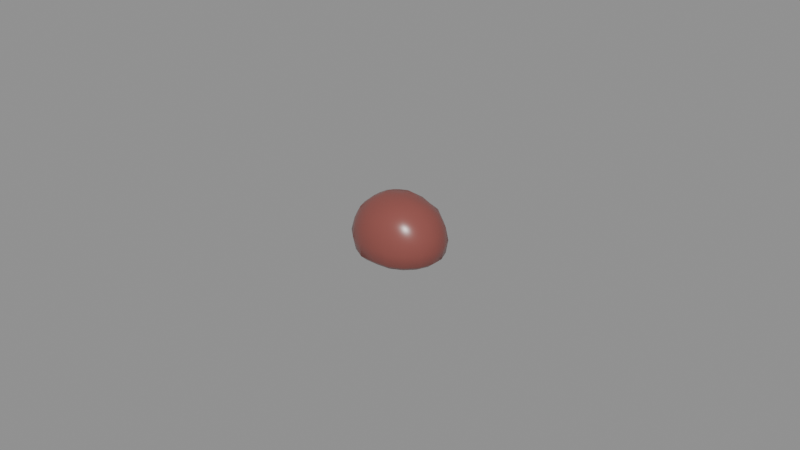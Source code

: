 # Source: heath_grouse_gizzard.blend  (saved by Blender 5.2.45; exported with 4.5.12 LTS)
import bpy
from mathutils import Matrix  # noqa: F401  (used for matrix-valued properties, if any)

bpy.ops.wm.read_factory_settings(use_empty=True)
scene = bpy.context.scene
scene.name = 'Scene'

# ---- materials (node trees are filled in below, after node groups)
mat_skin = bpy.data.materials.new('skin')
mat_skin.diffuse_color = (0.2623, 0.07421, 0.06301, 1.0)
mat_skin.roughness = 0.3
mat_vessel = bpy.data.materials.new('vessel')
mat_vessel.diffuse_color = (0.6939, 0.521, 0.4508, 1.0)
mat_vessel.roughness = 0.5
mat_flesh = bpy.data.materials.new('flesh')
mat_flesh.diffuse_color = (0.3185, 0.0999, 0.07421, 1.0)
mat_flesh.roughness = 0.6

# ---- material node trees
mat_skin.use_nodes = True; mat_skin.node_tree.nodes.clear()
_N = mat_skin.node_tree.nodes; _L = mat_skin.node_tree.links
n0 = _N.new('ShaderNodeBsdfPrincipled'); n0.name = 'Principled BSDF'; n0.location = (-200, 100)
n0.inputs[0].default_value = (0.2623, 0.07421, 0.06301, 1.0)
n0.inputs[2].default_value = 0.3
n0.inputs[10].default_value = 0.005
n1 = _N.new('ShaderNodeOutputMaterial'); n1.name = 'Material Output'; n1.location = (200, 100)
_L.new(n0.outputs[0], n1.inputs[0])
n1.is_active_output = True
mat_vessel.use_nodes = True; mat_vessel.node_tree.nodes.clear()
_N = mat_vessel.node_tree.nodes; _L = mat_vessel.node_tree.links
n0 = _N.new('ShaderNodeBsdfPrincipled'); n0.name = 'Principled BSDF'; n0.location = (-200, 100)
n0.inputs[0].default_value = (0.6939, 0.521, 0.4508, 1.0)
n0.inputs[10].default_value = 0.005
n1 = _N.new('ShaderNodeOutputMaterial'); n1.name = 'Material Output'; n1.location = (200, 100)
_L.new(n0.outputs[0], n1.inputs[0])
n1.is_active_output = True
mat_flesh.use_nodes = True; mat_flesh.node_tree.nodes.clear()
_N = mat_flesh.node_tree.nodes; _L = mat_flesh.node_tree.links
n0 = _N.new('ShaderNodeBsdfPrincipled'); n0.name = 'Principled BSDF'; n0.location = (-200, 100)
n0.inputs[0].default_value = (0.3185, 0.0999, 0.07421, 1.0)
n0.inputs[2].default_value = 0.6
n0.inputs[10].default_value = 0.005
n1 = _N.new('ShaderNodeOutputMaterial'); n1.name = 'Material Output'; n1.location = (200, 100)
_L.new(n0.outputs[0], n1.inputs[0])
n1.is_active_output = True

# ---- meshes
me_heath_grouse_gizzard = bpy.data.meshes.new('heath_grouse_gizzard')
me_heath_grouse_gizzard.from_pydata([(-2.102e-06, -0.0001939, 0.02), (-2.102e-06, -0.0001939, 0.0), (0.001628, 0.003538, 0.0198), (0.00301, 0.006704, 0.01757), (0.004136, 0.009282, 0.01464), (0.004865, 0.01095, 0.01098), (0.005114, 0.01152, 0.006918), (0.004908, 0.01105, 0.002821), (0.004215, 0.009461, 0.001061), (0.002983, 0.006641, 0.0006345), (0.001578, 0.003425, 0.0002165), (0.003002, 0.00279, 0.01955), (0.005651, 0.00542, 0.01755), (0.007951, 0.007706, 0.01481), (0.009105, 0.008851, 0.01096), (0.009677, 0.009419, 0.006918), (0.009264, 0.009009, 0.002804), (0.00792, 0.007675, 0.001063), (0.005651, 0.005421, 0.0005858), (0.003005, 0.002793, 0.0001341), (0.004003, 0.001733, 0.01942), (0.007665, 0.003495, 0.01762), (0.01069, 0.004952, 0.0148), (0.01243, 0.005788, 0.01101), (0.01317, 0.006144, 0.006918), (0.01256, 0.005851, 0.002778), (0.01065, 0.004931, 0.001075), (0.007676, 0.0035, 0.0005349), (0.004062, 0.001762, 0.0001123), (0.004569, 0.0004778, 0.01946), (0.008853, 0.001107, 0.01779), (0.01219, 0.001598, 0.01482), (0.01416, 0.001888, 0.01102), (0.01486, 0.00199, 0.006918), (0.01412, 0.001882, 0.002825), (0.01218, 0.001596, 0.001044), (0.008822, 0.001103, 0.0004665), (0.004582, 0.0004798, 0.0001671), (0.004602, -0.0008705, 0.01956), (0.008734, -0.001478, 0.01764), (0.01182, -0.001932, 0.01458), (0.01418, -0.002277, 0.01103), (0.015, -0.002398, 0.006918), (0.01408, -0.002263, 0.002837), (0.01204, -0.001963, 0.00111), (0.008724, -0.001476, 0.0005386), (0.004528, -0.0008596, 0.0002472), (0.00404, -0.002139, 0.01954), (0.007753, -0.003925, 0.01774), (0.01048, -0.005238, 0.01464), (0.01252, -0.006221, 0.01105), (0.01313, -0.006513, 0.006918), (0.01237, -0.006147, 0.002841), (0.01055, -0.005273, 0.001128), (0.007665, -0.003883, 0.0005435), (0.003974, -0.002107, 0.0002591), (0.002973, -0.003149, 0.01943), (0.005796, -0.005953, 0.01782), (0.007938, -0.00808, 0.0148), (0.009234, -0.009367, 0.01102), (0.009679, -0.009809, 0.006918), (0.009142, -0.009276, 0.002858), (0.007835, -0.007978, 0.001126), (0.005639, -0.005796, 0.0005999), (0.002961, -0.003137, 0.0002319), (0.001579, -0.003814, 0.01942), (0.003105, -0.007309, 0.0179), (0.004248, -0.009925, 0.01485), (0.004787, -0.01116, 0.01091), (0.00519, -0.01208, 0.006918), (0.004909, -0.01144, 0.00282), (0.004188, -0.009788, 0.001098), (0.002978, -0.007018, 0.0006442), (0.001575, -0.003805, 0.0002308), (-2.101e-06, -0.004063, 0.01947), (-2.1e-06, -0.007619, 0.01769), (-2.099e-06, -0.01037, 0.01471), (-2.101e-06, -0.01212, 0.011), (-2.1e-06, -0.0125, 0.006918), (-2.101e-06, -0.01193, 0.0029), (-2.1e-06, -0.01024, 0.00119), (-2.101e-06, -0.007409, 0.0006851), (-2.101e-06, -0.004034, 0.0002349), (-0.001587, -0.003822, 0.01944), (-0.002994, -0.007044, 0.01749), (-0.004187, -0.009776, 0.01473), (-0.004943, -0.01151, 0.01104), (-0.005076, -0.01181, 0.006918), (-0.005003, -0.01164, 0.002745), (-0.004249, -0.009918, 0.00102), (-0.003033, -0.007133, 0.0005383), (-0.001589, -0.003827, 0.00019), (-0.00297, -0.003142, 0.0194), (-0.005702, -0.005855, 0.01764), (-0.007747, -0.007887, 0.01461), (-0.009179, -0.009308, 0.01099), (-0.009723, -0.009848, 0.006918), (-0.009159, -0.009289, 0.002852), (-0.007869, -0.008007, 0.001104), (-0.005823, -0.005975, 0.0003981), (-0.003011, -0.003182, 0.0001296), (-0.004042, -0.002138, 0.01953), (-0.00774, -0.003917, 0.01772), (-0.0107, -0.005344, 0.0148), (-0.0123, -0.006114, 0.01097), (-0.01322, -0.006552, 0.006918), (-0.01246, -0.00619, 0.002811), (-0.01053, -0.00526, 0.001142), (-0.007834, -0.003963, 0.0004066), (-0.004059, -0.002146, 0.0001238), (-0.004651, -0.000877, 0.01968), (-0.008679, -0.001469, 0.01757), (-0.01197, -0.001953, 0.01467), (-0.01441, -0.002311, 0.01109), (-0.015, -0.002398, 0.006918), (-0.01399, -0.00225, 0.002864), (-0.0122, -0.001986, 0.001035), (-0.008949, -0.001509, 0.0003771), (-0.004591, -0.0008683, 0.0001601), (-0.00467, 0.0004921, 0.01973), (-0.00868, 0.001081, 0.01757), (-0.01179, 0.001538, 0.01456), (-0.01399, 0.001862, 0.01097), (-0.01496, 0.002004, 0.006918), (-0.01408, 0.001875, 0.002837), (-0.01217, 0.001594, 0.001051), (-0.00884, 0.001105, 0.0004566), (-0.004584, 0.0004795, 0.0001702), (-0.004096, 0.001776, 0.0197), (-0.007779, 0.003548, 0.01777), (-0.01071, 0.004959, 0.01481), (-0.01238, 0.005761, 0.011), (-0.0131, 0.006109, 0.006918), (-0.01246, 0.005802, 0.002811), (-0.01056, 0.004888, 0.001124), (-0.007784, 0.00355, 0.0004488), (-0.004031, 0.001744, 0.0001721), (-0.003026, 0.00281, 0.01964), (-0.005609, 0.005375, 0.01746), (-0.007901, 0.007651, 0.01476), (-0.009444, 0.009184, 0.01111), (-0.009661, 0.0094, 0.006918), (-0.009287, 0.009028, 0.002796), (-0.007925, 0.007676, 0.001062), (-0.005762, 0.005527, 0.000466), (-0.002969, 0.002753, 0.0002233), (-0.001618, 0.003506, 0.01969), (-0.002977, 0.006618, 0.01743), (-0.004171, 0.009352, 0.0147), (-0.004897, 0.01101, 0.011), (-0.00508, 0.01143, 0.006918), (-0.004911, 0.01105, 0.002822), (-0.004211, 0.009445, 0.001071), (-0.003021, 0.006719, 0.0005624), (-0.001566, 0.003386, 0.0002883), (-2.104e-06, 0.003792, 0.01985), (-2.105e-06, 0.00715, 0.01757), (-2.106e-06, 0.01003, 0.01475), (-2.106e-06, 0.01203, 0.0111), (-2.106e-06, 0.0125, 0.006918), (-2.106e-06, 0.01163, 0.00287), (-2.106e-06, 0.009812, 0.001215), (-2.105e-06, 0.007026, 0.0006808), (-2.103e-06, 0.003618, 0.0002851)], [], [(161, 160, 7, 8), (158, 157, 4, 5), (155, 0, 2), (162, 161, 8, 9), (159, 158, 5, 6), (156, 155, 2, 3), (163, 162, 9, 10), (160, 159, 6, 7), (157, 156, 3, 4), (1, 163, 10), (5, 4, 13, 14), (2, 0, 11), (9, 8, 17, 18), (6, 5, 14, 15), (3, 2, 11, 12), (10, 9, 18, 19), (7, 6, 15, 16), (4, 3, 12, 13), (1, 10, 19), (8, 7, 16, 17), (1, 19, 28), (17, 16, 25, 26), (14, 13, 22, 23), (11, 0, 20), (18, 17, 26, 27), (15, 14, 23, 24), (12, 11, 20, 21), (19, 18, 27, 28), (16, 15, 24, 25), (13, 12, 21, 22), (25, 24, 33, 34), (22, 21, 30, 31), (1, 28, 37), (26, 25, 34, 35), (23, 22, 31, 32), (20, 0, 29), (27, 26, 35, 36), (24, 23, 32, 33), (21, 20, 29, 30), (28, 27, 36, 37), (30, 29, 38, 39), (37, 36, 45, 46), (34, 33, 42, 43), (31, 30, 39, 40), (1, 37, 46), (35, 34, 43, 44), (32, 31, 40, 41), (29, 0, 38), (36, 35, 44, 45), (33, 32, 41, 42), (42, 41, 50, 51), (39, 38, 47, 48), (46, 45, 54, 55), (43, 42, 51, 52), (40, 39, 48, 49), (1, 46, 55), (44, 43, 52, 53), (41, 40, 49, 50), (38, 0, 47), (45, 44, 53, 54), (47, 0, 56), (54, 53, 62, 63), (51, 50, 59, 60), (48, 47, 56, 57), (55, 54, 63, 64), (52, 51, 60, 61), (49, 48, 57, 58), (1, 55, 64), (53, 52, 61, 62), (50, 49, 58, 59), (62, 61, 70, 71), (59, 58, 67, 68), (56, 0, 65), (63, 62, 71, 72), (60, 59, 68, 69), (57, 56, 65, 66), (64, 63, 72, 73), (61, 60, 69, 70), (58, 57, 66, 67), (1, 64, 73), (67, 66, 75, 76), (1, 73, 82), (71, 70, 79, 80), (68, 67, 76, 77), (65, 0, 74), (72, 71, 80, 81), (69, 68, 77, 78), (66, 65, 74, 75), (73, 72, 81, 82), (70, 69, 78, 79), (79, 78, 87, 88), (76, 75, 84, 85), (1, 82, 91), (80, 79, 88, 89), (77, 76, 85, 86), (74, 0, 83), (81, 80, 89, 90), (78, 77, 86, 87), (75, 74, 83, 84), (82, 81, 90, 91), (84, 83, 92, 93), (91, 90, 99, 100), (88, 87, 96, 97), (85, 84, 93, 94), (1, 91, 100), (89, 88, 97, 98), (86, 85, 94, 95), (83, 0, 92), (90, 89, 98, 99), (87, 86, 95, 96), (99, 98, 107, 108), (96, 95, 104, 105), (93, 92, 101, 102), (100, 99, 108, 109), (97, 96, 105, 106), (94, 93, 102, 103), (1, 100, 109), (98, 97, 106, 107), (95, 94, 103, 104), (92, 0, 101), (104, 103, 112, 113), (101, 0, 110), (108, 107, 116, 117), (105, 104, 113, 114), (102, 101, 110, 111), (109, 108, 117, 118), (106, 105, 114, 115), (103, 102, 111, 112), (1, 109, 118), (107, 106, 115, 116), (116, 115, 124, 125), (113, 112, 121, 122), (110, 0, 119), (117, 116, 125, 126), (114, 113, 122, 123), (111, 110, 119, 120), (118, 117, 126, 127), (115, 114, 123, 124), (112, 111, 120, 121), (1, 118, 127), (121, 120, 129, 130), (1, 127, 136), (125, 124, 133, 134), (122, 121, 130, 131), (119, 0, 128), (126, 125, 134, 135), (123, 122, 131, 132), (120, 119, 128, 129), (127, 126, 135, 136), (124, 123, 132, 133), (136, 135, 144, 145), (133, 132, 141, 142), (130, 129, 138, 139), (1, 136, 145), (134, 133, 142, 143), (131, 130, 139, 140), (128, 0, 137), (135, 134, 143, 144), (132, 131, 140, 141), (129, 128, 137, 138), (141, 140, 149, 150), (138, 137, 146, 147), (145, 144, 153, 154), (142, 141, 150, 151), (139, 138, 147, 148), (1, 145, 154), (143, 142, 151, 152), (140, 139, 148, 149), (137, 0, 146), (144, 143, 152, 153), (146, 0, 155), (153, 152, 161, 162), (150, 149, 158, 159), (147, 146, 155, 156), (154, 153, 162, 163), (151, 150, 159, 160), (148, 147, 156, 157), (1, 154, 163), (152, 151, 160, 161), (149, 148, 157, 158)])
me_heath_grouse_gizzard.polygons.foreach_set('use_smooth', [True] * 180)
_uv = me_heath_grouse_gizzard.uv_layers.new(name='UVMap')
_uv.uv.foreach_set('vector', [0.03392, 0.2367, 0.003602, 0.2359, 0.01505, 0.1541, 0.04132, 0.1663, 0.539, 0.1511, 0.6044, 0.1564, 0.604, 0.2267, 0.5391, 0.2344, 0.4565, 0.5032, 0.5224, 0.4957, 0.4615, 0.5247, 0.08045, 0.2377, 0.03392, 0.2367, 0.04132, 0.1663, 0.08798, 0.188, 0.4687, 0.1512, 0.539, 0.1511, 0.5391, 0.2344, 0.4706, 0.2382, 0.6587, 0.165, 0.7051, 0.1754, 0.7048, 0.2029, 0.6593, 0.2158, 0.1374, 0.2389, 0.08045, 0.2377, 0.08798, 0.188, 0.1412, 0.2126, 0.4043, 0.1557, 0.4687, 0.1512, 0.4706, 0.2382, 0.4043, 0.238, 0.6044, 0.1564, 0.6587, 0.165, 0.6593, 0.2158, 0.604, 0.2267, 0.2011, 0.2404, 0.1374, 0.2389, 0.1412, 0.2126, 0.5391, 0.2344, 0.604, 0.2267, 0.6105, 0.2943, 0.5438, 0.3109, 0.4615, 0.5247, 0.5224, 0.4957, 0.4749, 0.5442, 0.08798, 0.188, 0.04132, 0.1663, 0.07252, 0.1051, 0.1093, 0.1438, 0.4706, 0.2382, 0.5391, 0.2344, 0.5438, 0.3109, 0.4755, 0.3199, 0.4137, 0.5704, 0.4615, 0.5247, 0.4749, 0.5442, 0.4361, 0.6034, 0.1412, 0.2126, 0.08798, 0.188, 0.1093, 0.1438, 0.1523, 0.189, 0.4043, 0.238, 0.4706, 0.2382, 0.4755, 0.3199, 0.4088, 0.3162, 0.604, 0.2267, 0.6593, 0.2158, 0.6621, 0.2633, 0.6105, 0.2943, 0.2011, 0.2404, 0.1412, 0.2126, 0.1523, 0.189, 0.04132, 0.1663, 0.01505, 0.1541, 0.05074, 0.08213, 0.07252, 0.1051, 0.2011, 0.2404, 0.1523, 0.189, 0.1699, 0.1717, 0.07252, 0.1051, 0.05074, 0.08213, 0.1047, 0.02821, 0.1193, 0.06052, 0.5438, 0.3109, 0.6105, 0.2943, 0.6172, 0.3485, 0.5523, 0.3756, 0.4749, 0.5442, 0.5224, 0.4957, 0.4931, 0.5572, 0.1093, 0.1438, 0.07252, 0.1051, 0.1193, 0.06052, 0.1422, 0.1107, 0.4755, 0.3199, 0.5438, 0.3109, 0.5523, 0.3756, 0.4837, 0.3881, 0.4361, 0.6034, 0.4749, 0.5442, 0.4931, 0.5572, 0.4688, 0.6263, 0.1523, 0.189, 0.1093, 0.1438, 0.1422, 0.1107, 0.1699, 0.1717, 0.4088, 0.3162, 0.4755, 0.3199, 0.4837, 0.3881, 0.4163, 0.3808, 0.4043, 0.6649, 0.4361, 0.6034, 0.4688, 0.6263, 0.4511, 0.697, 0.4163, 0.3808, 0.4837, 0.3881, 0.4945, 0.4297, 0.4274, 0.4197, 0.4511, 0.697, 0.4688, 0.6263, 0.5086, 0.6366, 0.5074, 0.7116, 0.2011, 0.2404, 0.1699, 0.1717, 0.1915, 0.1635, 0.1193, 0.06052, 0.1047, 0.02821, 0.1716, 0.003602, 0.1756, 0.03625, 0.4451, 0.7597, 0.4511, 0.697, 0.5074, 0.7116, 0.5105, 0.7767, 0.4931, 0.5572, 0.5224, 0.4957, 0.5141, 0.5623, 0.1422, 0.1107, 0.1193, 0.06052, 0.1756, 0.03625, 0.1826, 0.09245, 0.4472, 0.8118, 0.4451, 0.7597, 0.5105, 0.7767, 0.5169, 0.8279, 0.4688, 0.6263, 0.4931, 0.5572, 0.5141, 0.5623, 0.5086, 0.6366, 0.1699, 0.1717, 0.1422, 0.1107, 0.1826, 0.09245, 0.1915, 0.1635, 0.5086, 0.6366, 0.5141, 0.5623, 0.5363, 0.5598, 0.5517, 0.6327, 0.1915, 0.1635, 0.1826, 0.09245, 0.2257, 0.09504, 0.2138, 0.1649, 0.5261, 0.8598, 0.5169, 0.8279, 0.5897, 0.8232, 0.5948, 0.853, 0.5074, 0.7116, 0.5086, 0.6366, 0.5517, 0.6327, 0.5663, 0.7039, 0.2011, 0.2404, 0.1915, 0.1635, 0.2138, 0.1649, 0.1756, 0.03625, 0.1716, 0.003602, 0.2408, 0.005825, 0.235, 0.03983, 0.5105, 0.7767, 0.5074, 0.7116, 0.5663, 0.7039, 0.5797, 0.7706, 0.5141, 0.5623, 0.5224, 0.4957, 0.5363, 0.5598, 0.1826, 0.09245, 0.1756, 0.03625, 0.235, 0.03983, 0.2257, 0.09504, 0.5169, 0.8279, 0.5105, 0.7767, 0.5797, 0.7706, 0.5897, 0.8232, 0.5897, 0.8232, 0.5797, 0.7706, 0.6444, 0.7429, 0.6573, 0.7925, 0.5517, 0.6327, 0.5363, 0.5598, 0.5572, 0.5507, 0.5917, 0.6152, 0.2138, 0.1649, 0.2257, 0.09504, 0.2655, 0.1136, 0.2345, 0.1746, 0.5948, 0.853, 0.5897, 0.8232, 0.6573, 0.7925, 0.6586, 0.8247, 0.5663, 0.7039, 0.5517, 0.6327, 0.5917, 0.6152, 0.6205, 0.6807, 0.2011, 0.2404, 0.2138, 0.1649, 0.2345, 0.1746, 0.235, 0.03983, 0.2408, 0.005825, 0.3051, 0.03578, 0.2898, 0.06585, 0.5797, 0.7706, 0.5663, 0.7039, 0.6205, 0.6807, 0.6444, 0.7429, 0.5363, 0.5598, 0.5224, 0.4957, 0.5572, 0.5507, 0.2257, 0.09504, 0.235, 0.03983, 0.2898, 0.06585, 0.2655, 0.1136, 0.5572, 0.5507, 0.5224, 0.4957, 0.5737, 0.5363, 0.2655, 0.1136, 0.2898, 0.06585, 0.334, 0.1123, 0.2967, 0.1482, 0.2136, 0.4819, 0.2829, 0.4914, 0.2788, 0.544, 0.2099, 0.5371, 0.5917, 0.6152, 0.5572, 0.5507, 0.5737, 0.5363, 0.6244, 0.5856, 0.2345, 0.1746, 0.2655, 0.1136, 0.2967, 0.1482, 0.2513, 0.1919, 0.1463, 0.4957, 0.2136, 0.4819, 0.2099, 0.5371, 0.143, 0.5473, 0.6205, 0.6807, 0.5917, 0.6152, 0.6244, 0.5856, 0.6663, 0.6415, 0.2011, 0.2404, 0.2345, 0.1746, 0.2513, 0.1919, 0.2898, 0.06585, 0.3051, 0.03578, 0.3561, 0.09086, 0.334, 0.1123, 0.6444, 0.7429, 0.6205, 0.6807, 0.6663, 0.6415, 0.6953, 0.6952, 0.334, 0.1123, 0.3561, 0.09086, 0.3907, 0.1624, 0.3629, 0.1738, 0.2788, 0.544, 0.3437, 0.5658, 0.3426, 0.6259, 0.2754, 0.6168, 0.5737, 0.5363, 0.5224, 0.4957, 0.5842, 0.5171, 0.2967, 0.1482, 0.334, 0.1123, 0.3629, 0.1738, 0.3161, 0.193, 0.2099, 0.5371, 0.2788, 0.544, 0.2754, 0.6168, 0.2076, 0.6103, 0.6244, 0.5856, 0.5737, 0.5363, 0.5842, 0.5171, 0.6457, 0.5475, 0.2513, 0.1919, 0.2967, 0.1482, 0.3161, 0.193, 0.262, 0.2153, 0.143, 0.5473, 0.2099, 0.5371, 0.2076, 0.6103, 0.1402, 0.6163, 0.6663, 0.6415, 0.6244, 0.5856, 0.6457, 0.5475, 0.6953, 0.5898, 0.2011, 0.2404, 0.2513, 0.1919, 0.262, 0.2153, 0.3426, 0.6259, 0.3971, 0.6463, 0.3936, 0.698, 0.3403, 0.6966, 0.2011, 0.2404, 0.262, 0.2153, 0.2652, 0.2418, 0.3629, 0.1738, 0.3907, 0.1624, 0.3971, 0.2446, 0.3689, 0.244, 0.2754, 0.6168, 0.3426, 0.6259, 0.3403, 0.6966, 0.2763, 0.696, 0.5842, 0.5171, 0.5224, 0.4957, 0.5876, 0.4955, 0.3161, 0.193, 0.3629, 0.1738, 0.3689, 0.244, 0.3216, 0.243, 0.2076, 0.6103, 0.2754, 0.6168, 0.2763, 0.696, 0.2078, 0.6966, 0.6457, 0.5475, 0.5842, 0.5171, 0.5876, 0.4955, 0.65, 0.5083, 0.262, 0.2153, 0.3161, 0.193, 0.3216, 0.243, 0.2652, 0.2418, 0.1402, 0.6163, 0.2076, 0.6103, 0.2078, 0.6966, 0.1417, 0.6979, 0.1417, 0.6979, 0.2078, 0.6966, 0.2095, 0.7818, 0.1402, 0.7816, 0.3403, 0.6966, 0.3936, 0.698, 0.3915, 0.7484, 0.3421, 0.7669, 0.2011, 0.2404, 0.2652, 0.2418, 0.2612, 0.2682, 0.3689, 0.244, 0.3971, 0.2446, 0.3905, 0.328, 0.3619, 0.3148, 0.2763, 0.696, 0.3403, 0.6966, 0.3421, 0.7669, 0.2786, 0.779, 0.5876, 0.4955, 0.5224, 0.4957, 0.583, 0.4753, 0.3216, 0.243, 0.3689, 0.244, 0.3619, 0.3148, 0.3159, 0.2935, 0.2078, 0.6966, 0.2763, 0.696, 0.2786, 0.779, 0.2095, 0.7818, 0.65, 0.5083, 0.5876, 0.4955, 0.583, 0.4753, 0.6396, 0.4719, 0.2652, 0.2418, 0.3216, 0.243, 0.3159, 0.2935, 0.2612, 0.2682, 0.7327, 0.4717, 0.7912, 0.4398, 0.7982, 0.4561, 0.7442, 0.5003, 0.2612, 0.2682, 0.3159, 0.2935, 0.2955, 0.3397, 0.2499, 0.2917, 0.1402, 0.7816, 0.2095, 0.7818, 0.2128, 0.8608, 0.1457, 0.8527, 0.3421, 0.7669, 0.3915, 0.7484, 0.3959, 0.7945, 0.3431, 0.8277, 0.2011, 0.2404, 0.2612, 0.2682, 0.2499, 0.2917, 0.3619, 0.3148, 0.3905, 0.328, 0.3496, 0.3966, 0.3287, 0.3746, 0.2786, 0.779, 0.3421, 0.7669, 0.3431, 0.8277, 0.2813, 0.8513, 0.583, 0.4753, 0.5224, 0.4957, 0.5712, 0.4585, 0.3159, 0.2935, 0.3619, 0.3148, 0.3287, 0.3746, 0.2955, 0.3397, 0.2095, 0.7818, 0.2786, 0.779, 0.2813, 0.8513, 0.2128, 0.8608, 0.2955, 0.3397, 0.3287, 0.3746, 0.2818, 0.4181, 0.2611, 0.3726, 0.2128, 0.8608, 0.2813, 0.8513, 0.2856, 0.9059, 0.2176, 0.9216, 0.7442, 0.5003, 0.7982, 0.4561, 0.8116, 0.4678, 0.77, 0.5246, 0.2499, 0.2917, 0.2955, 0.3397, 0.2611, 0.3726, 0.2322, 0.3088, 0.1457, 0.8527, 0.2128, 0.8608, 0.2176, 0.9216, 0.1495, 0.9102, 0.7025, 0.5556, 0.7442, 0.5003, 0.77, 0.5246, 0.7355, 0.5893, 0.2011, 0.2404, 0.2499, 0.2917, 0.2322, 0.3088, 0.3287, 0.3746, 0.3496, 0.3966, 0.2967, 0.4506, 0.2818, 0.4181, 0.2813, 0.8513, 0.3431, 0.8277, 0.3502, 0.879, 0.2856, 0.9059, 0.5712, 0.4585, 0.5224, 0.4957, 0.5539, 0.4446, 0.7153, 0.6537, 0.7355, 0.5893, 0.7873, 0.6121, 0.7716, 0.6827, 0.5539, 0.4446, 0.5224, 0.4957, 0.5324, 0.4369, 0.2611, 0.3726, 0.2818, 0.4181, 0.2265, 0.4447, 0.2197, 0.3903, 0.7025, 0.7147, 0.7153, 0.6537, 0.7716, 0.6827, 0.7654, 0.7429, 0.77, 0.5246, 0.8116, 0.4678, 0.8306, 0.4751, 0.8072, 0.5421, 0.2322, 0.3088, 0.2611, 0.3726, 0.2197, 0.3903, 0.2106, 0.3173, 0.7078, 0.7614, 0.7025, 0.7147, 0.7654, 0.7429, 0.7679, 0.7859, 0.7355, 0.5893, 0.77, 0.5246, 0.8072, 0.5421, 0.7873, 0.6121, 0.2011, 0.2404, 0.2322, 0.3088, 0.2106, 0.3173, 0.2818, 0.4181, 0.2967, 0.4506, 0.2303, 0.4747, 0.2265, 0.4447, 0.2265, 0.4447, 0.2303, 0.4747, 0.1613, 0.4747, 0.1667, 0.4428, 0.7716, 0.6827, 0.7873, 0.6121, 0.8451, 0.6203, 0.8412, 0.6902, 0.5324, 0.4369, 0.5224, 0.4957, 0.5096, 0.4382, 0.2197, 0.3903, 0.2265, 0.4447, 0.1667, 0.4428, 0.1761, 0.3875, 0.7654, 0.7429, 0.7716, 0.6827, 0.8412, 0.6902, 0.8378, 0.7532, 0.8072, 0.5421, 0.8306, 0.4751, 0.853, 0.4779, 0.8491, 0.5483, 0.2106, 0.3173, 0.2197, 0.3903, 0.1761, 0.3875, 0.1881, 0.3166, 0.7679, 0.7859, 0.7654, 0.7429, 0.8378, 0.7532, 0.8354, 0.7971, 0.7873, 0.6121, 0.8072, 0.5421, 0.8491, 0.5483, 0.8451, 0.6203, 0.2011, 0.2404, 0.2106, 0.3173, 0.1881, 0.3166, 0.8451, 0.6203, 0.8491, 0.5483, 0.8925, 0.5424, 0.9047, 0.6143, 0.2011, 0.2404, 0.1881, 0.3166, 0.1672, 0.3069, 0.1667, 0.4428, 0.1613, 0.4747, 0.09635, 0.4462, 0.1123, 0.4149, 0.8412, 0.6902, 0.8451, 0.6203, 0.9047, 0.6143, 0.9101, 0.6829, 0.5096, 0.4382, 0.5224, 0.4957, 0.4886, 0.448, 0.1761, 0.3875, 0.1667, 0.4428, 0.1123, 0.4149, 0.1357, 0.369, 0.8378, 0.7532, 0.8412, 0.6902, 0.9101, 0.6829, 0.9108, 0.7443, 0.8491, 0.5483, 0.853, 0.4779, 0.8758, 0.4756, 0.8925, 0.5424, 0.1881, 0.3166, 0.1761, 0.3875, 0.1357, 0.369, 0.1672, 0.3069, 0.8354, 0.7971, 0.8378, 0.7532, 0.9108, 0.7443, 0.9047, 0.7905, 0.1672, 0.3069, 0.1357, 0.369, 0.1034, 0.3345, 0.1507, 0.2888, 0.9047, 0.7905, 0.9108, 0.7443, 0.9751, 0.7173, 0.9672, 0.7663, 0.9047, 0.6143, 0.8925, 0.5424, 0.9288, 0.5289, 0.9573, 0.5929, 0.2011, 0.2404, 0.1672, 0.3069, 0.1507, 0.2888, 0.1123, 0.4149, 0.09635, 0.4462, 0.04363, 0.392, 0.0667, 0.3698, 0.9101, 0.6829, 0.9047, 0.6143, 0.9573, 0.5929, 0.9752, 0.6599, 0.4886, 0.448, 0.5224, 0.4957, 0.472, 0.4642, 0.1357, 0.369, 0.1123, 0.4149, 0.0667, 0.3698, 0.1034, 0.3345, 0.9108, 0.7443, 0.9101, 0.6829, 0.9752, 0.6599, 0.9751, 0.7173, 0.8925, 0.5424, 0.8758, 0.4756, 0.8959, 0.468, 0.9288, 0.5289, 0.4784, 0.003602, 0.5481, 0.006227, 0.5408, 0.07448, 0.4723, 0.07168, 0.9288, 0.5289, 0.8959, 0.468, 0.9116, 0.4547, 0.9571, 0.5055, 0.1507, 0.2888, 0.1034, 0.3345, 0.08447, 0.2882, 0.1407, 0.2652, 0.4113, 0.01263, 0.4784, 0.003602, 0.4723, 0.07168, 0.4058, 0.0774, 0.9573, 0.5929, 0.9288, 0.5289, 0.9571, 0.5055, 0.9964, 0.5599, 0.2011, 0.2404, 0.1507, 0.2888, 0.1407, 0.2652, 0.0667, 0.3698, 0.04363, 0.392, 0.01153, 0.3182, 0.03851, 0.3071, 0.5481, 0.006227, 0.6121, 0.03519, 0.606, 0.09049, 0.5408, 0.07448, 0.472, 0.4642, 0.5224, 0.4957, 0.4609, 0.4832, 0.1034, 0.3345, 0.0667, 0.3698, 0.03851, 0.3071, 0.08447, 0.2882, 0.4609, 0.4832, 0.5224, 0.4957, 0.4565, 0.5032, 0.08447, 0.2882, 0.03851, 0.3071, 0.03392, 0.2367, 0.08045, 0.2377, 0.4723, 0.07168, 0.5408, 0.07448, 0.539, 0.1511, 0.4687, 0.1512, 0.9571, 0.5055, 0.9116, 0.4547, 0.9213, 0.4369, 0.9748, 0.4747, 0.1407, 0.2652, 0.08447, 0.2882, 0.08045, 0.2377, 0.1374, 0.2389, 0.4058, 0.0774, 0.4723, 0.07168, 0.4687, 0.1512, 0.4043, 0.1557, 0.606, 0.09049, 0.6583, 0.1182, 0.6587, 0.165, 0.6044, 0.1564, 0.2011, 0.2404, 0.1407, 0.2652, 0.1374, 0.2389, 0.03851, 0.3071, 0.01153, 0.3182, 0.003602, 0.2359, 0.03392, 0.2367, 0.5408, 0.07448, 0.606, 0.09049, 0.6044, 0.1564, 0.539, 0.1511])
_ca = me_heath_grouse_gizzard.color_attributes.new('Color', 'FLOAT_COLOR', 'POINT')
_ca.data.foreach_set('color', [1.0, 1.0, 1.0, 1.0, 0.6921, 0.6921, 0.6921, 1.0, 1.0, 1.0, 1.0, 1.0, 1.0, 1.0, 1.0, 1.0, 1.0, 1.0, 1.0, 1.0, 0.9597, 0.9597, 0.9597, 1.0, 0.8351, 0.8351, 0.8351, 1.0, 0.7214, 0.7214, 0.7214, 1.0, 0.6966, 0.6966, 0.6966, 1.0, 0.6937, 0.6937, 0.6937, 1.0, 0.6923, 0.6923, 0.6923, 1.0, 1.0, 1.0, 1.0, 1.0, 1.0, 1.0, 1.0, 1.0, 1.0, 1.0, 1.0, 1.0, 0.9592, 0.9592, 0.9592, 1.0, 0.8351, 0.8351, 0.8351, 1.0, 0.7211, 0.7211, 0.7211, 1.0, 0.6966, 0.6966, 0.6966, 1.0, 0.6935, 0.6935, 0.6935, 1.0, 0.6921, 0.6921, 0.6921, 1.0, 1.0, 1.0, 1.0, 1.0, 1.0, 1.0, 1.0, 1.0, 1.0, 1.0, 1.0, 1.0, 0.9605, 0.9605, 0.9605, 1.0, 0.8351, 0.8351, 0.8351, 1.0, 0.7206, 0.7206, 0.7206, 1.0, 0.6967, 0.6967, 0.6967, 1.0, 0.6932, 0.6932, 0.6932, 1.0, 0.6921, 0.6921, 0.6921, 1.0, 1.0, 1.0, 1.0, 1.0, 1.0, 1.0, 1.0, 1.0, 1.0, 1.0, 1.0, 1.0, 0.9607, 0.9607, 0.9607, 1.0, 0.8351, 0.8351, 0.8351, 1.0, 0.7215, 0.7215, 0.7215, 1.0, 0.6964, 0.6964, 0.6964, 1.0, 0.693, 0.693, 0.693, 1.0, 0.6922, 0.6922, 0.6922, 1.0, 1.0, 1.0, 1.0, 1.0, 1.0, 1.0, 1.0, 1.0, 1.0, 1.0, 1.0, 1.0, 0.9608, 0.9608, 0.9608, 1.0, 0.8351, 0.8351, 0.8351, 1.0, 0.7218, 0.7218, 0.7218, 1.0, 0.697, 0.697, 0.697, 1.0, 0.6933, 0.6933, 0.6933, 1.0, 0.6923, 0.6923, 0.6923, 1.0, 1.0, 1.0, 1.0, 1.0, 1.0, 1.0, 1.0, 1.0, 1.0, 1.0, 1.0, 1.0, 0.9613, 0.9613, 0.9613, 1.0, 0.8351, 0.8351, 0.8351, 1.0, 0.7218, 0.7218, 0.7218, 1.0, 0.6972, 0.6972, 0.6972, 1.0, 0.6933, 0.6933, 0.6933, 1.0, 0.6924, 0.6924, 0.6924, 1.0, 1.0, 1.0, 1.0, 1.0, 1.0, 1.0, 1.0, 1.0, 1.0, 1.0, 1.0, 1.0, 0.9606, 0.9606, 0.9606, 1.0, 0.8351, 0.8351, 0.8351, 1.0, 0.7222, 0.7222, 0.7222, 1.0, 0.6971, 0.6971, 0.6971, 1.0, 0.6935, 0.6935, 0.6935, 1.0, 0.6923, 0.6923, 0.6923, 1.0, 1.0, 1.0, 1.0, 1.0, 1.0, 1.0, 1.0, 1.0, 1.0, 1.0, 1.0, 1.0, 0.9581, 0.9581, 0.9581, 1.0, 0.8351, 0.8351, 0.8351, 1.0, 0.7214, 0.7214, 0.7214, 1.0, 0.6969, 0.6969, 0.6969, 1.0, 0.6938, 0.6938, 0.6938, 1.0, 0.6923, 0.6923, 0.6923, 1.0, 1.0, 1.0, 1.0, 1.0, 1.0, 1.0, 1.0, 1.0, 1.0, 1.0, 1.0, 1.0, 0.9602, 0.9602, 0.9602, 1.0, 0.8351, 0.8351, 0.8351, 1.0, 0.723, 0.723, 0.723, 1.0, 0.6977, 0.6977, 0.6977, 1.0, 0.694, 0.694, 0.694, 1.0, 0.6923, 0.6923, 0.6923, 1.0, 1.0, 1.0, 1.0, 1.0, 1.0, 1.0, 1.0, 1.0, 1.0, 1.0, 1.0, 1.0, 0.9611, 0.9611, 0.9611, 1.0, 0.8351, 0.8351, 0.8351, 1.0, 0.72, 0.72, 0.72, 1.0, 0.6962, 0.6962, 0.6962, 1.0, 0.6933, 0.6933, 0.6933, 1.0, 0.6922, 0.6922, 0.6922, 1.0, 1.0, 1.0, 1.0, 1.0, 1.0, 1.0, 1.0, 1.0, 1.0, 1.0, 1.0, 1.0, 0.96, 0.96, 0.96, 1.0, 0.8351, 0.8351, 0.8351, 1.0, 0.7221, 0.7221, 0.7221, 1.0, 0.6969, 0.6969, 0.6969, 1.0, 0.6927, 0.6927, 0.6927, 1.0, 0.6921, 0.6921, 0.6921, 1.0, 1.0, 1.0, 1.0, 1.0, 1.0, 1.0, 1.0, 1.0, 1.0, 1.0, 1.0, 1.0, 0.9595, 0.9595, 0.9595, 1.0, 0.8351, 0.8351, 0.8351, 1.0, 0.7213, 0.7213, 0.7213, 1.0, 0.6973, 0.6973, 0.6973, 1.0, 0.6928, 0.6928, 0.6928, 1.0, 0.6921, 0.6921, 0.6921, 1.0, 1.0, 1.0, 1.0, 1.0, 1.0, 1.0, 1.0, 1.0, 1.0, 1.0, 1.0, 1.0, 0.9624, 0.9624, 0.9624, 1.0, 0.8351, 0.8351, 0.8351, 1.0, 0.7223, 0.7223, 0.7223, 1.0, 0.6964, 0.6964, 0.6964, 1.0, 0.6927, 0.6927, 0.6927, 1.0, 0.6922, 0.6922, 0.6922, 1.0, 1.0, 1.0, 1.0, 1.0, 1.0, 1.0, 1.0, 1.0, 1.0, 1.0, 1.0, 1.0, 0.9595, 0.9595, 0.9595, 1.0, 0.8351, 0.8351, 0.8351, 1.0, 0.7218, 0.7218, 0.7218, 1.0, 0.6965, 0.6965, 0.6965, 1.0, 0.6929, 0.6929, 0.6929, 1.0, 0.6922, 0.6922, 0.6922, 1.0, 1.0, 1.0, 1.0, 1.0, 1.0, 1.0, 1.0, 1.0, 1.0, 1.0, 1.0, 1.0, 0.9601, 0.9601, 0.9601, 1.0, 0.8351, 0.8351, 0.8351, 1.0, 0.7213, 0.7213, 0.7213, 1.0, 0.6971, 0.6971, 0.6971, 1.0, 0.6929, 0.6929, 0.6929, 1.0, 0.6922, 0.6922, 0.6922, 1.0, 1.0, 1.0, 1.0, 1.0, 1.0, 1.0, 1.0, 1.0, 1.0, 1.0, 1.0, 1.0, 0.9628, 0.9628, 0.9628, 1.0, 0.8351, 0.8351, 0.8351, 1.0, 0.721, 0.721, 0.721, 1.0, 0.6966, 0.6966, 0.6966, 1.0, 0.693, 0.693, 0.693, 1.0, 0.6923, 0.6923, 0.6923, 1.0, 1.0, 1.0, 1.0, 1.0, 1.0, 1.0, 1.0, 1.0, 1.0, 1.0, 1.0, 1.0, 0.9602, 0.9602, 0.9602, 1.0, 0.8351, 0.8351, 0.8351, 1.0, 0.7215, 0.7215, 0.7215, 1.0, 0.6967, 0.6967, 0.6967, 1.0, 0.6934, 0.6934, 0.6934, 1.0, 0.6924, 0.6924, 0.6924, 1.0, 1.0, 1.0, 1.0, 1.0, 1.0, 1.0, 1.0, 1.0, 1.0, 1.0, 1.0, 1.0, 0.9626, 0.9626, 0.9626, 1.0, 0.8351, 0.8351, 0.8351, 1.0, 0.7224, 0.7224, 0.7224, 1.0, 0.6979, 0.6979, 0.6979, 1.0, 0.694, 0.694, 0.694, 1.0, 0.6924, 0.6924, 0.6924, 1.0])
me_heath_grouse_gizzard.materials.append(mat_skin)
me_heath_grouse_gizzard.materials.append(mat_vessel)
me_heath_grouse_gizzard.materials.append(mat_flesh)
me_heath_grouse_gizzard.update()

# ---- objects
ob_heath_grouse_gizzard = bpy.data.objects.new('heath_grouse_gizzard', me_heath_grouse_gizzard)

# ---- transforms, parenting, visibility, modifiers, constraints
ob_heath_grouse_gizzard.location = (0.0, 0.0, 0.0)

# ---- collection membership
scene.collection.objects.link(ob_heath_grouse_gizzard)

# ---- scene / render settings (as saved in the file)
scene.frame_start = 1; scene.frame_end = 250; scene.frame_set(1)
scene.render.engine = 'BLENDER_EEVEE_NEXT'
scene.render.bake_bias = 0.0
scene.render.bake_samples = 0
scene.render.compositor_device = 'GPU'
scene.eevee.use_volume_custom_range = False
scene.eevee.fast_gi_thickness_near = 0.1
scene.eevee.fast_gi_thickness_far = 0.0
scene.eevee.ray_tracing_options.screen_trace_thickness = 0.1
bpy.context.view_layer.update()

# ---- added for rendering (the .blend has no active camera and no usable light): camera, sun + grey world if the file has none
cam_auto = bpy.data.cameras.new('AutoCamera')
cam_auto.lens = 50.0
cam_auto.sensor_width = 36.0
cam_auto.clip_end = 1000.0
ob_auto_camera = bpy.data.objects.new('AutoCamera', cam_auto)
scene.collection.objects.link(ob_auto_camera)
ob_auto_camera.location = (0.185045, -0.222054, 0.158036)
ob_auto_camera.rotation_euler = (1.09748, -7.21219e-08, 0.694738)
scene.camera = ob_auto_camera
light_auto_sun = bpy.data.lights.new('AutoSun', 'SUN')
light_auto_sun.energy = 3.0
light_auto_sun.angle = 0.0523599
ob_auto_sun = bpy.data.objects.new('AutoSun', light_auto_sun)
scene.collection.objects.link(ob_auto_sun)
ob_auto_sun.rotation_euler = (0.872665, 0.174533, 0.523599)
if scene.world is None:
    world_auto = bpy.data.worlds.new('AutoWorld')
    world_auto.color = (0.3, 0.3, 0.3)
    scene.world = world_auto
bpy.context.view_layer.update()
